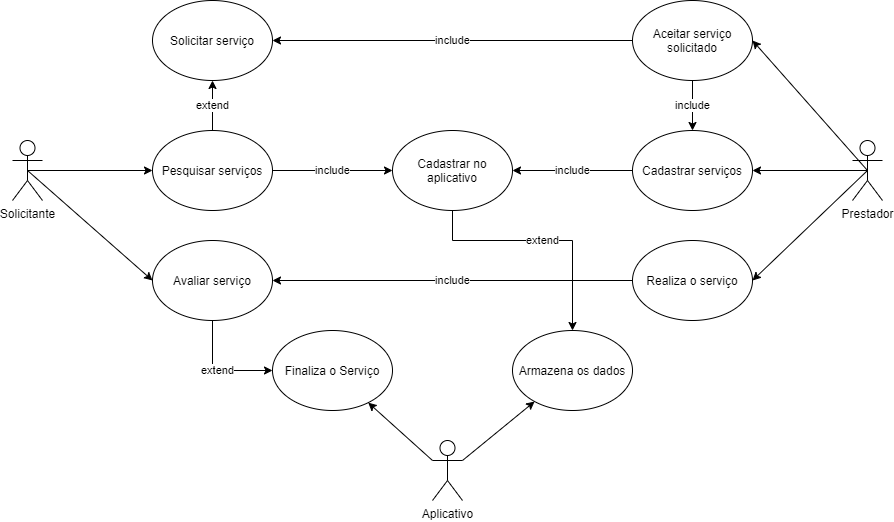

The diagram above was exported from draw.io. Its source (the exported page's mxGraphModel, read from the mxfile embedded in the PNG):
<mxGraphModel dx="828" dy="452" grid="1" gridSize="10" guides="1" tooltips="1" connect="1" arrows="1" fold="1" page="1" pageScale="1" pageWidth="850" pageHeight="1100" math="0" shadow="0">
  <root>
    <mxCell id="0" />
    <mxCell id="1" parent="0" />
    <mxCell id="PVWKfH4Vm4zjPpdXAf_n-1" value="Prestador" style="shape=umlActor;verticalLabelPosition=bottom;labelBackgroundColor=#ffffff;verticalAlign=top;html=1;outlineConnect=0;" parent="1" vertex="1">
      <mxGeometry x="940" y="250" width="30" height="60" as="geometry" />
    </mxCell>
    <mxCell id="PVWKfH4Vm4zjPpdXAf_n-6" value="Solicitante" style="shape=umlActor;verticalLabelPosition=bottom;labelBackgroundColor=#ffffff;verticalAlign=top;html=1;outlineConnect=0;" parent="1" vertex="1">
      <mxGeometry x="100" y="250" width="30" height="60" as="geometry" />
    </mxCell>
    <mxCell id="pS3IwdvLhcQ7aWpzdfzn-20" value="extend" style="edgeStyle=orthogonalEdgeStyle;rounded=0;orthogonalLoop=1;jettySize=auto;html=1;" edge="1" parent="1" source="PVWKfH4Vm4zjPpdXAf_n-9" target="pS3IwdvLhcQ7aWpzdfzn-5">
      <mxGeometry relative="1" as="geometry">
        <Array as="points">
          <mxPoint x="540" y="350" />
          <mxPoint x="660" y="350" />
        </Array>
      </mxGeometry>
    </mxCell>
    <mxCell id="PVWKfH4Vm4zjPpdXAf_n-9" value="Cadastrar no aplicativo" style="ellipse;whiteSpace=wrap;html=1;" parent="1" vertex="1">
      <mxGeometry x="480" y="240" width="120" height="80" as="geometry" />
    </mxCell>
    <mxCell id="PVWKfH4Vm4zjPpdXAf_n-89" value="include" style="edgeStyle=orthogonalEdgeStyle;rounded=0;orthogonalLoop=1;jettySize=auto;html=1;entryX=1;entryY=0.5;entryDx=0;entryDy=0;" parent="1" source="PVWKfH4Vm4zjPpdXAf_n-12" target="PVWKfH4Vm4zjPpdXAf_n-9" edge="1">
      <mxGeometry relative="1" as="geometry">
        <mxPoint x="1020" y="280" as="targetPoint" />
      </mxGeometry>
    </mxCell>
    <mxCell id="PVWKfH4Vm4zjPpdXAf_n-12" value="Cadastrar serviços" style="ellipse;whiteSpace=wrap;html=1;" parent="1" vertex="1">
      <mxGeometry x="720" y="240" width="120" height="80" as="geometry" />
    </mxCell>
    <mxCell id="PVWKfH4Vm4zjPpdXAf_n-68" value="include" style="edgeStyle=orthogonalEdgeStyle;rounded=0;orthogonalLoop=1;jettySize=auto;html=1;entryX=0;entryY=0.5;entryDx=0;entryDy=0;" parent="1" source="PVWKfH4Vm4zjPpdXAf_n-14" target="PVWKfH4Vm4zjPpdXAf_n-9" edge="1">
      <mxGeometry relative="1" as="geometry">
        <mxPoint x="350" y="260" as="targetPoint" />
      </mxGeometry>
    </mxCell>
    <mxCell id="PVWKfH4Vm4zjPpdXAf_n-96" value="extend" style="edgeStyle=orthogonalEdgeStyle;rounded=0;orthogonalLoop=1;jettySize=auto;html=1;" parent="1" source="PVWKfH4Vm4zjPpdXAf_n-14" target="PVWKfH4Vm4zjPpdXAf_n-22" edge="1">
      <mxGeometry relative="1" as="geometry" />
    </mxCell>
    <mxCell id="PVWKfH4Vm4zjPpdXAf_n-14" value="Pesquisar serviços" style="ellipse;whiteSpace=wrap;html=1;" parent="1" vertex="1">
      <mxGeometry x="240" y="240" width="120" height="80" as="geometry" />
    </mxCell>
    <mxCell id="PVWKfH4Vm4zjPpdXAf_n-22" value="Solicitar serviço" style="ellipse;whiteSpace=wrap;html=1;" parent="1" vertex="1">
      <mxGeometry x="240" y="110" width="120" height="80" as="geometry" />
    </mxCell>
    <mxCell id="pS3IwdvLhcQ7aWpzdfzn-15" value="extend" style="edgeStyle=orthogonalEdgeStyle;rounded=0;orthogonalLoop=1;jettySize=auto;html=1;exitX=0.5;exitY=1;exitDx=0;exitDy=0;entryX=0;entryY=0.5;entryDx=0;entryDy=0;" edge="1" parent="1" source="PVWKfH4Vm4zjPpdXAf_n-50" target="pS3IwdvLhcQ7aWpzdfzn-16">
      <mxGeometry relative="1" as="geometry">
        <mxPoint x="390" y="60" as="targetPoint" />
        <Array as="points">
          <mxPoint x="300" y="480" />
        </Array>
      </mxGeometry>
    </mxCell>
    <mxCell id="PVWKfH4Vm4zjPpdXAf_n-50" value="Avaliar serviço" style="ellipse;whiteSpace=wrap;html=1;" parent="1" vertex="1">
      <mxGeometry x="240" y="350" width="120" height="80" as="geometry" />
    </mxCell>
    <mxCell id="PVWKfH4Vm4zjPpdXAf_n-81" value="" style="endArrow=classic;html=1;entryX=0;entryY=0.5;entryDx=0;entryDy=0;exitX=0.5;exitY=0.5;exitDx=0;exitDy=0;exitPerimeter=0;" parent="1" source="PVWKfH4Vm4zjPpdXAf_n-6" target="PVWKfH4Vm4zjPpdXAf_n-14" edge="1">
      <mxGeometry width="50" height="50" relative="1" as="geometry">
        <mxPoint x="115" y="270" as="sourcePoint" />
        <mxPoint x="730" y="270" as="targetPoint" />
      </mxGeometry>
    </mxCell>
    <mxCell id="PVWKfH4Vm4zjPpdXAf_n-84" value="" style="endArrow=classic;html=1;entryX=0;entryY=0.5;entryDx=0;entryDy=0;exitX=0.5;exitY=0.5;exitDx=0;exitDy=0;exitPerimeter=0;" parent="1" source="PVWKfH4Vm4zjPpdXAf_n-6" target="PVWKfH4Vm4zjPpdXAf_n-50" edge="1">
      <mxGeometry width="50" height="50" relative="1" as="geometry">
        <mxPoint x="125" y="280" as="sourcePoint" />
        <mxPoint x="250" y="290" as="targetPoint" />
      </mxGeometry>
    </mxCell>
    <mxCell id="PVWKfH4Vm4zjPpdXAf_n-93" value="include" style="edgeStyle=orthogonalEdgeStyle;rounded=0;orthogonalLoop=1;jettySize=auto;html=1;" parent="1" source="PVWKfH4Vm4zjPpdXAf_n-85" target="PVWKfH4Vm4zjPpdXAf_n-12" edge="1">
      <mxGeometry relative="1" as="geometry" />
    </mxCell>
    <mxCell id="PVWKfH4Vm4zjPpdXAf_n-98" value="include" style="edgeStyle=orthogonalEdgeStyle;rounded=0;orthogonalLoop=1;jettySize=auto;html=1;entryX=1;entryY=0.5;entryDx=0;entryDy=0;" parent="1" source="PVWKfH4Vm4zjPpdXAf_n-85" target="PVWKfH4Vm4zjPpdXAf_n-22" edge="1">
      <mxGeometry relative="1" as="geometry">
        <mxPoint x="1020" y="400" as="targetPoint" />
      </mxGeometry>
    </mxCell>
    <mxCell id="PVWKfH4Vm4zjPpdXAf_n-85" value="Aceitar serviço solicitado" style="ellipse;whiteSpace=wrap;html=1;" parent="1" vertex="1">
      <mxGeometry x="720" y="110" width="120" height="80" as="geometry" />
    </mxCell>
    <mxCell id="PVWKfH4Vm4zjPpdXAf_n-86" value="" style="endArrow=classic;html=1;exitX=0.5;exitY=0.5;exitDx=0;exitDy=0;exitPerimeter=0;entryX=1;entryY=0.5;entryDx=0;entryDy=0;" parent="1" source="PVWKfH4Vm4zjPpdXAf_n-1" target="PVWKfH4Vm4zjPpdXAf_n-12" edge="1">
      <mxGeometry width="50" height="50" relative="1" as="geometry">
        <mxPoint x="680" y="420" as="sourcePoint" />
        <mxPoint x="730" y="370" as="targetPoint" />
      </mxGeometry>
    </mxCell>
    <mxCell id="PVWKfH4Vm4zjPpdXAf_n-87" value="" style="endArrow=classic;html=1;exitX=0.5;exitY=0.5;exitDx=0;exitDy=0;exitPerimeter=0;entryX=1;entryY=0.5;entryDx=0;entryDy=0;" parent="1" source="PVWKfH4Vm4zjPpdXAf_n-1" target="PVWKfH4Vm4zjPpdXAf_n-85" edge="1">
      <mxGeometry width="50" height="50" relative="1" as="geometry">
        <mxPoint x="680" y="420" as="sourcePoint" />
        <mxPoint x="730" y="370" as="targetPoint" />
      </mxGeometry>
    </mxCell>
    <mxCell id="pS3IwdvLhcQ7aWpzdfzn-1" value="Aplicativo" style="shape=umlActor;verticalLabelPosition=bottom;verticalAlign=top;html=1;outlineConnect=0;" vertex="1" parent="1">
      <mxGeometry x="520" y="550" width="30" height="60" as="geometry" />
    </mxCell>
    <mxCell id="pS3IwdvLhcQ7aWpzdfzn-5" value="Armazena os dados" style="ellipse;whiteSpace=wrap;html=1;" vertex="1" parent="1">
      <mxGeometry x="600" y="440" width="120" height="80" as="geometry" />
    </mxCell>
    <mxCell id="pS3IwdvLhcQ7aWpzdfzn-14" value="include" style="edgeStyle=orthogonalEdgeStyle;rounded=0;orthogonalLoop=1;jettySize=auto;html=1;entryX=1;entryY=0.5;entryDx=0;entryDy=0;" edge="1" parent="1" source="pS3IwdvLhcQ7aWpzdfzn-10" target="PVWKfH4Vm4zjPpdXAf_n-50">
      <mxGeometry relative="1" as="geometry" />
    </mxCell>
    <mxCell id="pS3IwdvLhcQ7aWpzdfzn-10" value="Realiza o serviço" style="ellipse;whiteSpace=wrap;html=1;" vertex="1" parent="1">
      <mxGeometry x="720" y="350" width="120" height="80" as="geometry" />
    </mxCell>
    <mxCell id="pS3IwdvLhcQ7aWpzdfzn-13" value="" style="endArrow=classic;html=1;entryX=1;entryY=0.5;entryDx=0;entryDy=0;" edge="1" parent="1" target="pS3IwdvLhcQ7aWpzdfzn-10">
      <mxGeometry width="50" height="50" relative="1" as="geometry">
        <mxPoint x="955" y="280" as="sourcePoint" />
        <mxPoint x="730" y="330" as="targetPoint" />
      </mxGeometry>
    </mxCell>
    <mxCell id="pS3IwdvLhcQ7aWpzdfzn-16" value="Finaliza o Serviço" style="ellipse;whiteSpace=wrap;html=1;" vertex="1" parent="1">
      <mxGeometry x="360" y="440" width="120" height="80" as="geometry" />
    </mxCell>
    <mxCell id="pS3IwdvLhcQ7aWpzdfzn-23" value="" style="endArrow=classic;html=1;exitX=0;exitY=0.3333333333333333;exitDx=0;exitDy=0;exitPerimeter=0;" edge="1" parent="1" source="pS3IwdvLhcQ7aWpzdfzn-1" target="pS3IwdvLhcQ7aWpzdfzn-16">
      <mxGeometry width="50" height="50" relative="1" as="geometry">
        <mxPoint x="490" y="540" as="sourcePoint" />
        <mxPoint x="540" y="490" as="targetPoint" />
      </mxGeometry>
    </mxCell>
    <mxCell id="pS3IwdvLhcQ7aWpzdfzn-24" value="" style="endArrow=classic;html=1;exitX=1;exitY=0.3333333333333333;exitDx=0;exitDy=0;exitPerimeter=0;" edge="1" parent="1" source="pS3IwdvLhcQ7aWpzdfzn-1" target="pS3IwdvLhcQ7aWpzdfzn-5">
      <mxGeometry width="50" height="50" relative="1" as="geometry">
        <mxPoint x="490" y="540" as="sourcePoint" />
        <mxPoint x="540" y="490" as="targetPoint" />
      </mxGeometry>
    </mxCell>
  </root>
</mxGraphModel>